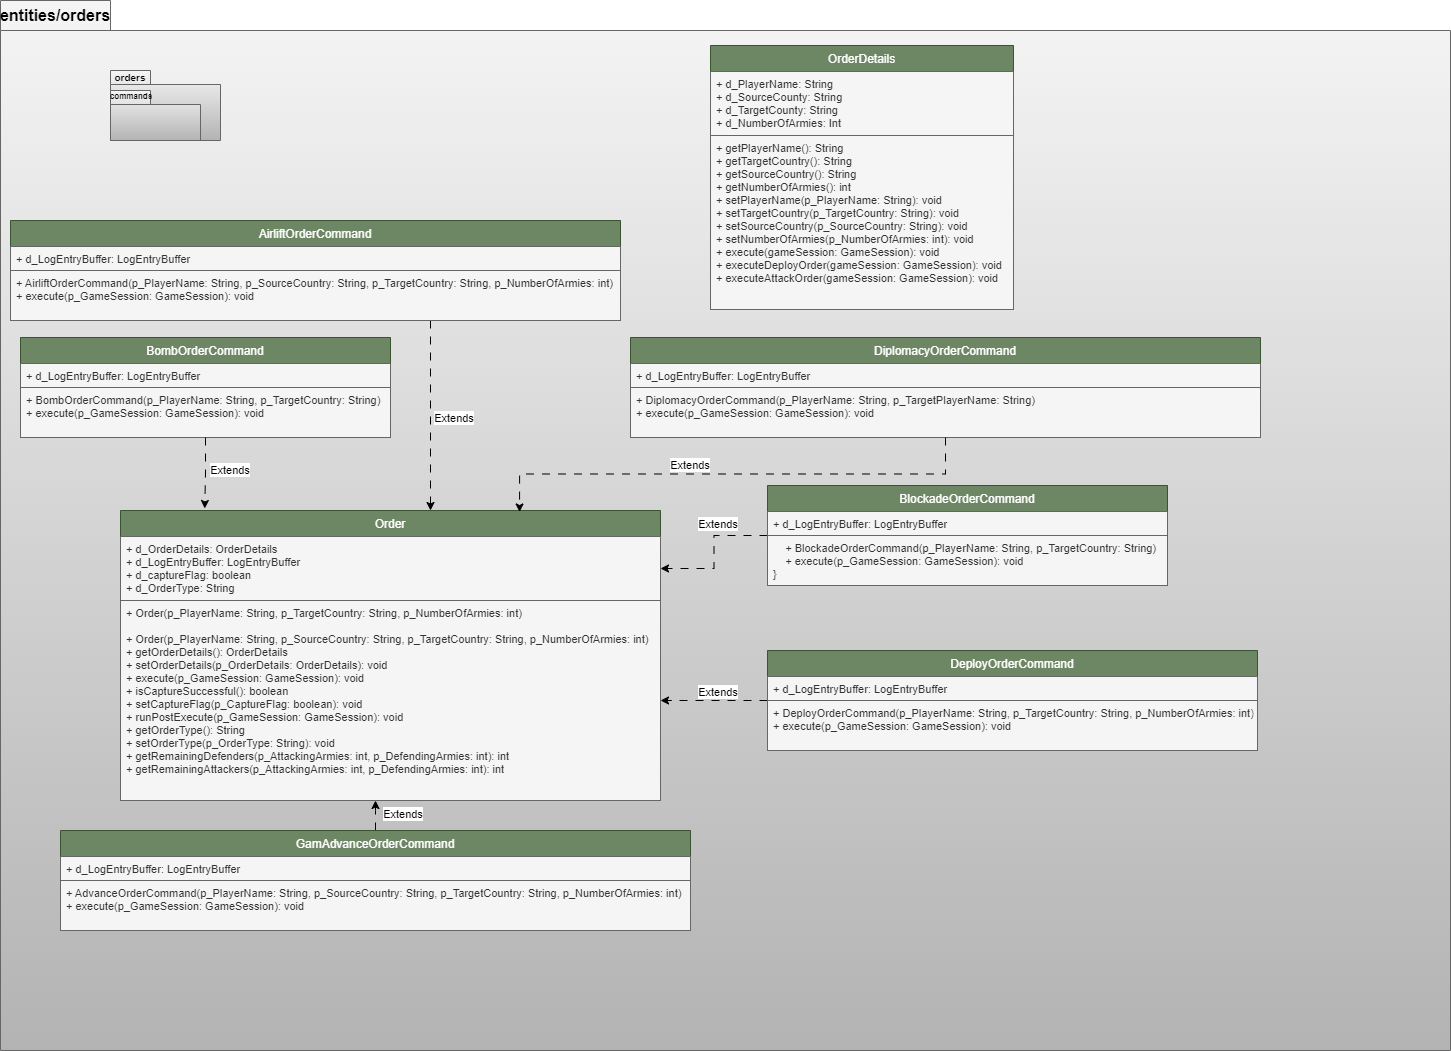

The diagram above was exported from draw.io. Its source (the exported page's mxGraphModel, read from the mxfile embedded in the PNG):
<mxGraphModel dx="2261" dy="774" grid="1" gridSize="10" guides="1" tooltips="1" connect="1" arrows="1" fold="1" page="1" pageScale="1" pageWidth="827" pageHeight="1169" math="0" shadow="0">
  <root>
    <mxCell id="0" />
    <mxCell id="1" parent="0" />
    <mxCell id="Xd5DJcD5BBrENDOdadTR-1" value="&lt;font style=&quot;font-size: 16px;&quot;&gt;entities/orders&lt;/font&gt;" style="shape=folder;fontStyle=1;tabWidth=110;tabHeight=30;tabPosition=left;html=1;boundedLbl=1;labelInHeader=1;container=1;collapsible=0;recursiveResize=0;whiteSpace=wrap;fillColor=#f5f5f5;gradientColor=#b3b3b3;strokeColor=#666666;" parent="1" vertex="1">
      <mxGeometry x="-20" y="540" width="1450" height="1050" as="geometry" />
    </mxCell>
    <mxCell id="Xd5DJcD5BBrENDOdadTR-10" value="OrderDetails" style="swimlane;fontStyle=0;align=center;verticalAlign=top;childLayout=stackLayout;horizontal=1;startSize=26;horizontalStack=0;resizeParent=1;resizeLast=0;collapsible=1;marginBottom=0;rounded=0;shadow=0;strokeWidth=1;fillColor=#6d8764;strokeColor=#3A5431;fontColor=#ffffff;" parent="Xd5DJcD5BBrENDOdadTR-1" vertex="1">
      <mxGeometry x="710" y="45" width="303" height="264" as="geometry">
        <mxRectangle x="150" width="160" height="26" as="alternateBounds" />
      </mxGeometry>
    </mxCell>
    <mxCell id="Xd5DJcD5BBrENDOdadTR-11" value="" style="line;html=1;strokeWidth=1;align=left;verticalAlign=middle;spacingTop=-1;spacingLeft=3;spacingRight=3;rotatable=0;labelPosition=right;points=[];portConstraint=eastwest;" parent="Xd5DJcD5BBrENDOdadTR-10" vertex="1">
      <mxGeometry y="26" width="303" as="geometry" />
    </mxCell>
    <mxCell id="Xd5DJcD5BBrENDOdadTR-12" value="+ d_PlayerName: String&#10;+ d_SourceCounty: String&#10;+ d_TargetCounty: String&#10;+ d_NumberOfArmies: Int&#10;&#10;" style="text;align=left;verticalAlign=top;spacingLeft=4;spacingRight=4;overflow=hidden;rotatable=0;points=[[0,0.5],[1,0.5]];portConstraint=eastwest;fontSize=11;fillColor=#f5f5f5;fontColor=#333333;strokeColor=#666666;" parent="Xd5DJcD5BBrENDOdadTR-10" vertex="1">
      <mxGeometry y="26" width="303" height="64" as="geometry" />
    </mxCell>
    <mxCell id="Xd5DJcD5BBrENDOdadTR-13" value="+ getPlayerName(): String&#10;+ getTargetCountry(): String&#10;+ getSourceCountry(): String&#10;+ getNumberOfArmies(): int&#10;+ setPlayerName(p_PlayerName: String): void&#10;+ setTargetCountry(p_TargetCountry: String): void&#10;+ setSourceCountry(p_SourceCountry: String): void&#10;+ setNumberOfArmies(p_NumberOfArmies: int): void&#10;+ execute(gameSession: GameSession): void&#10;+ executeDeployOrder(gameSession: GameSession): void&#10;+ executeAttackOrder(gameSession: GameSession): void&#10;" style="text;align=left;verticalAlign=top;spacingLeft=4;spacingRight=4;overflow=hidden;rotatable=0;points=[[0,0.5],[1,0.5]];portConstraint=eastwest;fontSize=11;fillColor=#f5f5f5;fontColor=#333333;strokeColor=#666666;" parent="Xd5DJcD5BBrENDOdadTR-10" vertex="1">
      <mxGeometry y="90" width="303" height="174" as="geometry" />
    </mxCell>
    <mxCell id="xujzYvjOGJW-_2W_f7w5-1" value="Order" style="swimlane;fontStyle=0;align=center;verticalAlign=top;childLayout=stackLayout;horizontal=1;startSize=26;horizontalStack=0;resizeParent=1;resizeLast=0;collapsible=1;marginBottom=0;rounded=0;shadow=0;strokeWidth=1;fillColor=#6d8764;strokeColor=#3A5431;fontColor=#ffffff;" parent="Xd5DJcD5BBrENDOdadTR-1" vertex="1">
      <mxGeometry x="120" y="510" width="540" height="290" as="geometry">
        <mxRectangle x="150" width="160" height="26" as="alternateBounds" />
      </mxGeometry>
    </mxCell>
    <mxCell id="xujzYvjOGJW-_2W_f7w5-2" value="" style="line;html=1;strokeWidth=1;align=left;verticalAlign=middle;spacingTop=-1;spacingLeft=3;spacingRight=3;rotatable=0;labelPosition=right;points=[];portConstraint=eastwest;" parent="xujzYvjOGJW-_2W_f7w5-1" vertex="1">
      <mxGeometry y="26" width="540" as="geometry" />
    </mxCell>
    <mxCell id="xujzYvjOGJW-_2W_f7w5-3" value="+ d_OrderDetails: OrderDetails&#10;+ d_LogEntryBuffer: LogEntryBuffer&#10;+ d_captureFlag: boolean&#10;+ d_OrderType: String" style="text;align=left;verticalAlign=top;spacingLeft=4;spacingRight=4;overflow=hidden;rotatable=0;points=[[0,0.5],[1,0.5]];portConstraint=eastwest;fontSize=11;fillColor=#f5f5f5;fontColor=#333333;strokeColor=#666666;" parent="xujzYvjOGJW-_2W_f7w5-1" vertex="1">
      <mxGeometry y="26" width="540" height="64" as="geometry" />
    </mxCell>
    <mxCell id="xujzYvjOGJW-_2W_f7w5-4" value="+ Order(p_PlayerName: String, p_TargetCountry: String, p_NumberOfArmies: int)&#10;&#10;+ Order(p_PlayerName: String, p_SourceCountry: String, p_TargetCountry: String, p_NumberOfArmies: int)&#10;+ getOrderDetails(): OrderDetails&#10;+ setOrderDetails(p_OrderDetails: OrderDetails): void&#10;+ execute(p_GameSession: GameSession): void&#10;+ isCaptureSuccessful(): boolean&#10;+ setCaptureFlag(p_CaptureFlag: boolean): void&#10;+ runPostExecute(p_GameSession: GameSession): void&#10;+ getOrderType(): String&#10;+ setOrderType(p_OrderType: String): void&#10;+ getRemainingDefenders(p_AttackingArmies: int, p_DefendingArmies: int): int&#10;+ getRemainingAttackers(p_AttackingArmies: int, p_DefendingArmies: int): int&#10;" style="text;align=left;verticalAlign=top;spacingLeft=4;spacingRight=4;overflow=hidden;rotatable=0;points=[[0,0.5],[1,0.5]];portConstraint=eastwest;fontSize=11;fillColor=#f5f5f5;fontColor=#333333;strokeColor=#666666;" parent="xujzYvjOGJW-_2W_f7w5-1" vertex="1">
      <mxGeometry y="90" width="540" height="200" as="geometry" />
    </mxCell>
    <mxCell id="VSzgQ5-oJaEZ8OZZx4ft-14" style="edgeStyle=orthogonalEdgeStyle;rounded=0;orthogonalLoop=1;jettySize=auto;html=1;dashed=1;dashPattern=8 8;strokeColor=default;align=center;verticalAlign=middle;fontFamily=Helvetica;fontSize=11;fontColor=default;labelBackgroundColor=default;endArrow=classic;" parent="Xd5DJcD5BBrENDOdadTR-1" source="Xd5DJcD5BBrENDOdadTR-2" edge="1">
      <mxGeometry relative="1" as="geometry">
        <mxPoint x="375" y="800" as="targetPoint" />
      </mxGeometry>
    </mxCell>
    <mxCell id="Xd5DJcD5BBrENDOdadTR-2" value="GamAdvanceOrderCommand" style="swimlane;fontStyle=0;align=center;verticalAlign=top;childLayout=stackLayout;horizontal=1;startSize=26;horizontalStack=0;resizeParent=1;resizeLast=0;collapsible=1;marginBottom=0;rounded=0;shadow=0;strokeWidth=1;fillColor=#6d8764;strokeColor=#3A5431;fontColor=#ffffff;" parent="Xd5DJcD5BBrENDOdadTR-1" vertex="1">
      <mxGeometry x="60" y="830" width="630" height="100" as="geometry">
        <mxRectangle x="150" width="160" height="26" as="alternateBounds" />
      </mxGeometry>
    </mxCell>
    <mxCell id="Xd5DJcD5BBrENDOdadTR-3" value="" style="line;html=1;strokeWidth=1;align=left;verticalAlign=middle;spacingTop=-1;spacingLeft=3;spacingRight=3;rotatable=0;labelPosition=right;points=[];portConstraint=eastwest;" parent="Xd5DJcD5BBrENDOdadTR-2" vertex="1">
      <mxGeometry y="26" width="630" as="geometry" />
    </mxCell>
    <mxCell id="Xd5DJcD5BBrENDOdadTR-4" value="+ d_LogEntryBuffer: LogEntryBuffer" style="text;align=left;verticalAlign=top;spacingLeft=4;spacingRight=4;overflow=hidden;rotatable=0;points=[[0,0.5],[1,0.5]];portConstraint=eastwest;fontSize=11;fillColor=#f5f5f5;fontColor=#333333;strokeColor=#666666;" parent="Xd5DJcD5BBrENDOdadTR-2" vertex="1">
      <mxGeometry y="26" width="630" height="24" as="geometry" />
    </mxCell>
    <mxCell id="Xd5DJcD5BBrENDOdadTR-5" value="+ AdvanceOrderCommand(p_PlayerName: String, p_SourceCountry: String, p_TargetCountry: String, p_NumberOfArmies: int)&#10;    + execute(p_GameSession: GameSession): void" style="text;align=left;verticalAlign=top;spacingLeft=4;spacingRight=4;overflow=hidden;rotatable=0;points=[[0,0.5],[1,0.5]];portConstraint=eastwest;fontSize=11;fillColor=#f5f5f5;fontColor=#333333;strokeColor=#666666;" parent="Xd5DJcD5BBrENDOdadTR-2" vertex="1">
      <mxGeometry y="50" width="630" height="50" as="geometry" />
    </mxCell>
    <mxCell id="VSzgQ5-oJaEZ8OZZx4ft-11" style="edgeStyle=orthogonalEdgeStyle;rounded=0;orthogonalLoop=1;jettySize=auto;html=1;dashed=1;dashPattern=8 8;strokeColor=default;align=center;verticalAlign=middle;fontFamily=Helvetica;fontSize=11;fontColor=default;labelBackgroundColor=default;endArrow=classic;" parent="Xd5DJcD5BBrENDOdadTR-1" source="ORq8D4d-aYysYPuaoHmV-1" target="xujzYvjOGJW-_2W_f7w5-1" edge="1">
      <mxGeometry relative="1" as="geometry">
        <Array as="points">
          <mxPoint x="430" y="460" />
          <mxPoint x="430" y="460" />
        </Array>
      </mxGeometry>
    </mxCell>
    <mxCell id="ORq8D4d-aYysYPuaoHmV-1" value="AirliftOrderCommand" style="swimlane;fontStyle=0;align=center;verticalAlign=top;childLayout=stackLayout;horizontal=1;startSize=26;horizontalStack=0;resizeParent=1;resizeLast=0;collapsible=1;marginBottom=0;rounded=0;shadow=0;strokeWidth=1;fillColor=#6d8764;strokeColor=#3A5431;fontColor=#ffffff;" parent="Xd5DJcD5BBrENDOdadTR-1" vertex="1">
      <mxGeometry x="10" y="220" width="610" height="100" as="geometry">
        <mxRectangle x="150" width="160" height="26" as="alternateBounds" />
      </mxGeometry>
    </mxCell>
    <mxCell id="ORq8D4d-aYysYPuaoHmV-2" value="" style="line;html=1;strokeWidth=1;align=left;verticalAlign=middle;spacingTop=-1;spacingLeft=3;spacingRight=3;rotatable=0;labelPosition=right;points=[];portConstraint=eastwest;" parent="ORq8D4d-aYysYPuaoHmV-1" vertex="1">
      <mxGeometry y="26" width="610" as="geometry" />
    </mxCell>
    <mxCell id="ORq8D4d-aYysYPuaoHmV-3" value="+ d_LogEntryBuffer: LogEntryBuffer" style="text;align=left;verticalAlign=top;spacingLeft=4;spacingRight=4;overflow=hidden;rotatable=0;points=[[0,0.5],[1,0.5]];portConstraint=eastwest;fontSize=11;fillColor=#f5f5f5;fontColor=#333333;strokeColor=#666666;" parent="ORq8D4d-aYysYPuaoHmV-1" vertex="1">
      <mxGeometry y="26" width="610" height="24" as="geometry" />
    </mxCell>
    <mxCell id="ORq8D4d-aYysYPuaoHmV-4" value="+ AirliftOrderCommand(p_PlayerName: String, p_SourceCountry: String, p_TargetCountry: String, p_NumberOfArmies: int)&#10;    + execute(p_GameSession: GameSession): void" style="text;align=left;verticalAlign=top;spacingLeft=4;spacingRight=4;overflow=hidden;rotatable=0;points=[[0,0.5],[1,0.5]];portConstraint=eastwest;fontSize=11;fillColor=#f5f5f5;fontColor=#333333;strokeColor=#666666;" parent="ORq8D4d-aYysYPuaoHmV-1" vertex="1">
      <mxGeometry y="50" width="610" height="50" as="geometry" />
    </mxCell>
    <mxCell id="VSzgQ5-oJaEZ8OZZx4ft-4" style="edgeStyle=orthogonalEdgeStyle;rounded=0;orthogonalLoop=1;jettySize=auto;html=1;dashed=1;dashPattern=8 8;strokeColor=default;align=center;verticalAlign=middle;fontFamily=Helvetica;fontSize=11;fontColor=default;labelBackgroundColor=default;endArrow=classic;" parent="Xd5DJcD5BBrENDOdadTR-1" source="ORq8D4d-aYysYPuaoHmV-5" target="xujzYvjOGJW-_2W_f7w5-3" edge="1">
      <mxGeometry relative="1" as="geometry" />
    </mxCell>
    <mxCell id="ORq8D4d-aYysYPuaoHmV-5" value="BlockadeOrderCommand" style="swimlane;fontStyle=0;align=center;verticalAlign=top;childLayout=stackLayout;horizontal=1;startSize=26;horizontalStack=0;resizeParent=1;resizeLast=0;collapsible=1;marginBottom=0;rounded=0;shadow=0;strokeWidth=1;fillColor=#6d8764;strokeColor=#3A5431;fontColor=#ffffff;" parent="Xd5DJcD5BBrENDOdadTR-1" vertex="1">
      <mxGeometry x="767" y="485" width="400" height="100" as="geometry">
        <mxRectangle x="150" width="160" height="26" as="alternateBounds" />
      </mxGeometry>
    </mxCell>
    <mxCell id="ORq8D4d-aYysYPuaoHmV-6" value="" style="line;html=1;strokeWidth=1;align=left;verticalAlign=middle;spacingTop=-1;spacingLeft=3;spacingRight=3;rotatable=0;labelPosition=right;points=[];portConstraint=eastwest;" parent="ORq8D4d-aYysYPuaoHmV-5" vertex="1">
      <mxGeometry y="26" width="400" as="geometry" />
    </mxCell>
    <mxCell id="ORq8D4d-aYysYPuaoHmV-7" value="+ d_LogEntryBuffer: LogEntryBuffer" style="text;align=left;verticalAlign=top;spacingLeft=4;spacingRight=4;overflow=hidden;rotatable=0;points=[[0,0.5],[1,0.5]];portConstraint=eastwest;fontSize=11;fillColor=#f5f5f5;fontColor=#333333;strokeColor=#666666;" parent="ORq8D4d-aYysYPuaoHmV-5" vertex="1">
      <mxGeometry y="26" width="400" height="24" as="geometry" />
    </mxCell>
    <mxCell id="ORq8D4d-aYysYPuaoHmV-8" value="    + BlockadeOrderCommand(p_PlayerName: String, p_TargetCountry: String)&#10;    + execute(p_GameSession: GameSession): void&#10;}&#10;" style="text;align=left;verticalAlign=top;spacingLeft=4;spacingRight=4;overflow=hidden;rotatable=0;points=[[0,0.5],[1,0.5]];portConstraint=eastwest;fontSize=11;fillColor=#f5f5f5;fontColor=#333333;strokeColor=#666666;" parent="ORq8D4d-aYysYPuaoHmV-5" vertex="1">
      <mxGeometry y="50" width="400" height="50" as="geometry" />
    </mxCell>
    <mxCell id="ORq8D4d-aYysYPuaoHmV-9" value="BombOrderCommand" style="swimlane;fontStyle=0;align=center;verticalAlign=top;childLayout=stackLayout;horizontal=1;startSize=26;horizontalStack=0;resizeParent=1;resizeLast=0;collapsible=1;marginBottom=0;rounded=0;shadow=0;strokeWidth=1;fillColor=#6d8764;strokeColor=#3A5431;fontColor=#ffffff;" parent="Xd5DJcD5BBrENDOdadTR-1" vertex="1">
      <mxGeometry x="20" y="337" width="370" height="100" as="geometry">
        <mxRectangle x="150" width="160" height="26" as="alternateBounds" />
      </mxGeometry>
    </mxCell>
    <mxCell id="ORq8D4d-aYysYPuaoHmV-10" value="" style="line;html=1;strokeWidth=1;align=left;verticalAlign=middle;spacingTop=-1;spacingLeft=3;spacingRight=3;rotatable=0;labelPosition=right;points=[];portConstraint=eastwest;" parent="ORq8D4d-aYysYPuaoHmV-9" vertex="1">
      <mxGeometry y="26" width="370" as="geometry" />
    </mxCell>
    <mxCell id="ORq8D4d-aYysYPuaoHmV-11" value="+ d_LogEntryBuffer: LogEntryBuffer" style="text;align=left;verticalAlign=top;spacingLeft=4;spacingRight=4;overflow=hidden;rotatable=0;points=[[0,0.5],[1,0.5]];portConstraint=eastwest;fontSize=11;fillColor=#f5f5f5;fontColor=#333333;strokeColor=#666666;" parent="ORq8D4d-aYysYPuaoHmV-9" vertex="1">
      <mxGeometry y="26" width="370" height="24" as="geometry" />
    </mxCell>
    <mxCell id="ORq8D4d-aYysYPuaoHmV-12" value=" + BombOrderCommand(p_PlayerName: String, p_TargetCountry: String)&#10;    + execute(p_GameSession: GameSession): void&#10;" style="text;align=left;verticalAlign=top;spacingLeft=4;spacingRight=4;overflow=hidden;rotatable=0;points=[[0,0.5],[1,0.5]];portConstraint=eastwest;fontSize=11;fillColor=#f5f5f5;fontColor=#333333;strokeColor=#666666;" parent="ORq8D4d-aYysYPuaoHmV-9" vertex="1">
      <mxGeometry y="50" width="370" height="50" as="geometry" />
    </mxCell>
    <mxCell id="ORq8D4d-aYysYPuaoHmV-17" value="DiplomacyOrderCommand" style="swimlane;fontStyle=0;align=center;verticalAlign=top;childLayout=stackLayout;horizontal=1;startSize=26;horizontalStack=0;resizeParent=1;resizeLast=0;collapsible=1;marginBottom=0;rounded=0;shadow=0;strokeWidth=1;fillColor=#6d8764;strokeColor=#3A5431;fontColor=#ffffff;" parent="Xd5DJcD5BBrENDOdadTR-1" vertex="1">
      <mxGeometry x="630" y="337" width="630" height="100" as="geometry">
        <mxRectangle x="150" width="160" height="26" as="alternateBounds" />
      </mxGeometry>
    </mxCell>
    <mxCell id="ORq8D4d-aYysYPuaoHmV-18" value="" style="line;html=1;strokeWidth=1;align=left;verticalAlign=middle;spacingTop=-1;spacingLeft=3;spacingRight=3;rotatable=0;labelPosition=right;points=[];portConstraint=eastwest;" parent="ORq8D4d-aYysYPuaoHmV-17" vertex="1">
      <mxGeometry y="26" width="630" as="geometry" />
    </mxCell>
    <mxCell id="ORq8D4d-aYysYPuaoHmV-19" value="+ d_LogEntryBuffer: LogEntryBuffer" style="text;align=left;verticalAlign=top;spacingLeft=4;spacingRight=4;overflow=hidden;rotatable=0;points=[[0,0.5],[1,0.5]];portConstraint=eastwest;fontSize=11;fillColor=#f5f5f5;fontColor=#333333;strokeColor=#666666;" parent="ORq8D4d-aYysYPuaoHmV-17" vertex="1">
      <mxGeometry y="26" width="630" height="24" as="geometry" />
    </mxCell>
    <mxCell id="ORq8D4d-aYysYPuaoHmV-20" value="+ DiplomacyOrderCommand(p_PlayerName: String, p_TargetPlayerName: String)&#10;    + execute(p_GameSession: GameSession): void" style="text;align=left;verticalAlign=top;spacingLeft=4;spacingRight=4;overflow=hidden;rotatable=0;points=[[0,0.5],[1,0.5]];portConstraint=eastwest;fontSize=11;fillColor=#f5f5f5;fontColor=#333333;strokeColor=#666666;" parent="ORq8D4d-aYysYPuaoHmV-17" vertex="1">
      <mxGeometry y="50" width="630" height="50" as="geometry" />
    </mxCell>
    <mxCell id="VSzgQ5-oJaEZ8OZZx4ft-13" style="edgeStyle=orthogonalEdgeStyle;rounded=0;orthogonalLoop=1;jettySize=auto;html=1;entryX=1;entryY=0.5;entryDx=0;entryDy=0;dashed=1;dashPattern=8 8;strokeColor=default;align=center;verticalAlign=middle;fontFamily=Helvetica;fontSize=11;fontColor=default;labelBackgroundColor=default;endArrow=classic;" parent="Xd5DJcD5BBrENDOdadTR-1" source="ORq8D4d-aYysYPuaoHmV-13" target="xujzYvjOGJW-_2W_f7w5-4" edge="1">
      <mxGeometry relative="1" as="geometry" />
    </mxCell>
    <mxCell id="ORq8D4d-aYysYPuaoHmV-13" value="DeployOrderCommand" style="swimlane;fontStyle=0;align=center;verticalAlign=top;childLayout=stackLayout;horizontal=1;startSize=26;horizontalStack=0;resizeParent=1;resizeLast=0;collapsible=1;marginBottom=0;rounded=0;shadow=0;strokeWidth=1;fillColor=#6d8764;strokeColor=#3A5431;fontColor=#ffffff;" parent="Xd5DJcD5BBrENDOdadTR-1" vertex="1">
      <mxGeometry x="767" y="650" width="490" height="100" as="geometry">
        <mxRectangle x="150" width="160" height="26" as="alternateBounds" />
      </mxGeometry>
    </mxCell>
    <mxCell id="ORq8D4d-aYysYPuaoHmV-14" value="" style="line;html=1;strokeWidth=1;align=left;verticalAlign=middle;spacingTop=-1;spacingLeft=3;spacingRight=3;rotatable=0;labelPosition=right;points=[];portConstraint=eastwest;" parent="ORq8D4d-aYysYPuaoHmV-13" vertex="1">
      <mxGeometry y="26" width="490" as="geometry" />
    </mxCell>
    <mxCell id="ORq8D4d-aYysYPuaoHmV-15" value="+ d_LogEntryBuffer: LogEntryBuffer" style="text;align=left;verticalAlign=top;spacingLeft=4;spacingRight=4;overflow=hidden;rotatable=0;points=[[0,0.5],[1,0.5]];portConstraint=eastwest;fontSize=11;fillColor=#f5f5f5;fontColor=#333333;strokeColor=#666666;" parent="ORq8D4d-aYysYPuaoHmV-13" vertex="1">
      <mxGeometry y="26" width="490" height="24" as="geometry" />
    </mxCell>
    <mxCell id="ORq8D4d-aYysYPuaoHmV-16" value=" + DeployOrderCommand(p_PlayerName: String, p_TargetCountry: String, p_NumberOfArmies: int)&#10;    + execute(p_GameSession: GameSession): void" style="text;align=left;verticalAlign=top;spacingLeft=4;spacingRight=4;overflow=hidden;rotatable=0;points=[[0,0.5],[1,0.5]];portConstraint=eastwest;fontSize=11;fillColor=#f5f5f5;fontColor=#333333;strokeColor=#666666;" parent="ORq8D4d-aYysYPuaoHmV-13" vertex="1">
      <mxGeometry y="50" width="490" height="50" as="geometry" />
    </mxCell>
    <mxCell id="VSzgQ5-oJaEZ8OZZx4ft-9" style="edgeStyle=orthogonalEdgeStyle;rounded=0;orthogonalLoop=1;jettySize=auto;html=1;entryX=0.739;entryY=0.005;entryDx=0;entryDy=0;entryPerimeter=0;dashed=1;dashPattern=8 8;strokeColor=default;align=center;verticalAlign=middle;fontFamily=Helvetica;fontSize=11;fontColor=default;labelBackgroundColor=default;endArrow=classic;" parent="Xd5DJcD5BBrENDOdadTR-1" source="ORq8D4d-aYysYPuaoHmV-17" target="xujzYvjOGJW-_2W_f7w5-1" edge="1">
      <mxGeometry relative="1" as="geometry" />
    </mxCell>
    <mxCell id="VSzgQ5-oJaEZ8OZZx4ft-12" style="edgeStyle=orthogonalEdgeStyle;rounded=0;orthogonalLoop=1;jettySize=auto;html=1;entryX=0.156;entryY=-0.007;entryDx=0;entryDy=0;entryPerimeter=0;dashed=1;dashPattern=8 8;strokeColor=default;align=center;verticalAlign=middle;fontFamily=Helvetica;fontSize=11;fontColor=default;labelBackgroundColor=default;endArrow=classic;" parent="Xd5DJcD5BBrENDOdadTR-1" source="ORq8D4d-aYysYPuaoHmV-9" target="xujzYvjOGJW-_2W_f7w5-1" edge="1">
      <mxGeometry relative="1" as="geometry" />
    </mxCell>
    <mxCell id="JGvITGNmdkLY12NkbiQb-1" value="&lt;span style=&quot;background-color: rgb(255, 255, 255);&quot;&gt;&lt;font style=&quot;font-size: 11px;&quot;&gt;Extends&lt;/font&gt;&lt;/span&gt;" style="text;html=1;align=center;verticalAlign=middle;whiteSpace=wrap;rounded=0;" parent="Xd5DJcD5BBrENDOdadTR-1" vertex="1">
      <mxGeometry x="688" y="677" width="60" height="30" as="geometry" />
    </mxCell>
    <mxCell id="fAV44oRHEHIz9CmWaVsL-2" value="&lt;span style=&quot;background-color: rgb(255, 255, 255);&quot;&gt;&lt;font style=&quot;font-size: 11px;&quot;&gt;Extends&lt;/font&gt;&lt;/span&gt;" style="text;html=1;align=center;verticalAlign=middle;whiteSpace=wrap;rounded=0;" parent="Xd5DJcD5BBrENDOdadTR-1" vertex="1">
      <mxGeometry x="200" y="455" width="60" height="30" as="geometry" />
    </mxCell>
    <mxCell id="fAV44oRHEHIz9CmWaVsL-3" value="&lt;span style=&quot;background-color: rgb(255, 255, 255);&quot;&gt;&lt;font style=&quot;font-size: 11px;&quot;&gt;Extends&lt;/font&gt;&lt;/span&gt;" style="text;html=1;align=center;verticalAlign=middle;whiteSpace=wrap;rounded=0;" parent="Xd5DJcD5BBrENDOdadTR-1" vertex="1">
      <mxGeometry x="424" y="403" width="60" height="30" as="geometry" />
    </mxCell>
    <mxCell id="fAV44oRHEHIz9CmWaVsL-4" value="&lt;span style=&quot;background-color: rgb(255, 255, 255);&quot;&gt;&lt;font style=&quot;font-size: 11px;&quot;&gt;Extends&lt;/font&gt;&lt;/span&gt;" style="text;html=1;align=center;verticalAlign=middle;whiteSpace=wrap;rounded=0;" parent="Xd5DJcD5BBrENDOdadTR-1" vertex="1">
      <mxGeometry x="660" y="450" width="60" height="30" as="geometry" />
    </mxCell>
    <mxCell id="fAV44oRHEHIz9CmWaVsL-5" value="&lt;span style=&quot;background-color: rgb(255, 255, 255);&quot;&gt;&lt;font style=&quot;font-size: 11px;&quot;&gt;Extends&lt;/font&gt;&lt;/span&gt;" style="text;html=1;align=center;verticalAlign=middle;whiteSpace=wrap;rounded=0;" parent="Xd5DJcD5BBrENDOdadTR-1" vertex="1">
      <mxGeometry x="688" y="509" width="60" height="30" as="geometry" />
    </mxCell>
    <mxCell id="cPThw7eb-Iagqg6EKYrf-1" value="" style="shape=folder;fontStyle=1;spacingTop=10;tabWidth=40;tabHeight=14;tabPosition=left;html=1;whiteSpace=wrap;fillColor=#f5f5f5;gradientColor=#b3b3b3;strokeColor=#666666;" parent="Xd5DJcD5BBrENDOdadTR-1" vertex="1">
      <mxGeometry x="110" y="70" width="110" height="70" as="geometry" />
    </mxCell>
    <mxCell id="cPThw7eb-Iagqg6EKYrf-2" value="" style="shape=folder;fontStyle=1;spacingTop=10;tabWidth=40;tabHeight=14;tabPosition=left;html=1;whiteSpace=wrap;fillColor=#f5f5f5;gradientColor=#b3b3b3;strokeColor=#666666;" parent="Xd5DJcD5BBrENDOdadTR-1" vertex="1">
      <mxGeometry x="110" y="90" width="90" height="50" as="geometry" />
    </mxCell>
    <mxCell id="cPThw7eb-Iagqg6EKYrf-3" value="&lt;b&gt;&lt;font style=&quot;font-size: 10px;&quot;&gt;orders&lt;/font&gt;&lt;/b&gt;" style="text;html=1;align=center;verticalAlign=middle;whiteSpace=wrap;rounded=0;" parent="Xd5DJcD5BBrENDOdadTR-1" vertex="1">
      <mxGeometry x="100" y="62" width="60" height="30" as="geometry" />
    </mxCell>
    <mxCell id="cPThw7eb-Iagqg6EKYrf-4" value="&lt;font style=&quot;font-size: 8px;&quot;&gt;&lt;b&gt;commands&lt;/b&gt;&lt;/font&gt;" style="text;html=1;align=center;verticalAlign=middle;whiteSpace=wrap;rounded=0;" parent="Xd5DJcD5BBrENDOdadTR-1" vertex="1">
      <mxGeometry x="101" y="80" width="60" height="30" as="geometry" />
    </mxCell>
    <mxCell id="fAV44oRHEHIz9CmWaVsL-1" value="&lt;span style=&quot;background-color: rgb(255, 255, 255);&quot;&gt;&lt;font style=&quot;font-size: 11px;&quot;&gt;Extends&lt;/font&gt;&lt;/span&gt;" style="text;html=1;align=center;verticalAlign=middle;whiteSpace=wrap;rounded=0;" parent="1" vertex="1">
      <mxGeometry x="353" y="1339" width="60" height="30" as="geometry" />
    </mxCell>
  </root>
</mxGraphModel>